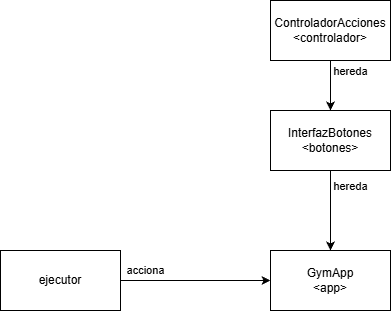

The diagram above was exported from draw.io. Its source (the exported page's mxGraphModel, read from the mxfile embedded in the PNG):
<mxGraphModel dx="730" dy="438" grid="1" gridSize="10" guides="1" tooltips="1" connect="1" arrows="1" fold="1" page="1" pageScale="1" pageWidth="1100" pageHeight="850" math="0" shadow="0">
  <root>
    <mxCell id="0" />
    <mxCell id="1" parent="0" />
    <mxCell id="4" style="edgeStyle=none;html=1;" edge="1" parent="1" source="2" target="3">
      <mxGeometry relative="1" as="geometry" />
    </mxCell>
    <mxCell id="6" value="acciona" style="edgeLabel;html=1;align=center;verticalAlign=middle;resizable=0;points=[];" vertex="1" connectable="0" parent="4">
      <mxGeometry x="0.1022" relative="1" as="geometry">
        <mxPoint x="-58" y="-10" as="offset" />
      </mxGeometry>
    </mxCell>
    <mxCell id="2" value="ejecutor" style="rounded=0;whiteSpace=wrap;html=1;" vertex="1" parent="1">
      <mxGeometry x="200" y="280" width="120" height="60" as="geometry" />
    </mxCell>
    <mxCell id="3" value="GymApp&lt;br&gt;&amp;lt;app&amp;gt;" style="rounded=0;whiteSpace=wrap;html=1;" vertex="1" parent="1">
      <mxGeometry x="470" y="280" width="120" height="60" as="geometry" />
    </mxCell>
    <mxCell id="7" style="edgeStyle=none;html=1;" edge="1" parent="1" source="5" target="3">
      <mxGeometry relative="1" as="geometry" />
    </mxCell>
    <mxCell id="8" value="hereda" style="edgeLabel;html=1;align=center;verticalAlign=middle;resizable=0;points=[];" vertex="1" connectable="0" parent="7">
      <mxGeometry x="-0.6166" y="-1" relative="1" as="geometry">
        <mxPoint x="21" as="offset" />
      </mxGeometry>
    </mxCell>
    <mxCell id="5" value="InterfazBotones&lt;br&gt;&lt;div&gt;&amp;lt;botones&amp;gt;&lt;/div&gt;" style="rounded=0;whiteSpace=wrap;html=1;" vertex="1" parent="1">
      <mxGeometry x="470" y="140" width="120" height="60" as="geometry" />
    </mxCell>
    <mxCell id="10" style="edgeStyle=none;html=1;" edge="1" parent="1" source="9" target="5">
      <mxGeometry relative="1" as="geometry" />
    </mxCell>
    <mxCell id="11" value="hereda" style="edgeLabel;html=1;align=center;verticalAlign=middle;resizable=0;points=[];" vertex="1" connectable="0" parent="10">
      <mxGeometry x="-0.5733" y="-2" relative="1" as="geometry">
        <mxPoint x="22" as="offset" />
      </mxGeometry>
    </mxCell>
    <mxCell id="9" value="ControladorAcciones&lt;br&gt;&lt;div&gt;&amp;lt;controlador&amp;gt;&lt;/div&gt;" style="rounded=0;whiteSpace=wrap;html=1;" vertex="1" parent="1">
      <mxGeometry x="470" y="30" width="120" height="60" as="geometry" />
    </mxCell>
  </root>
</mxGraphModel>